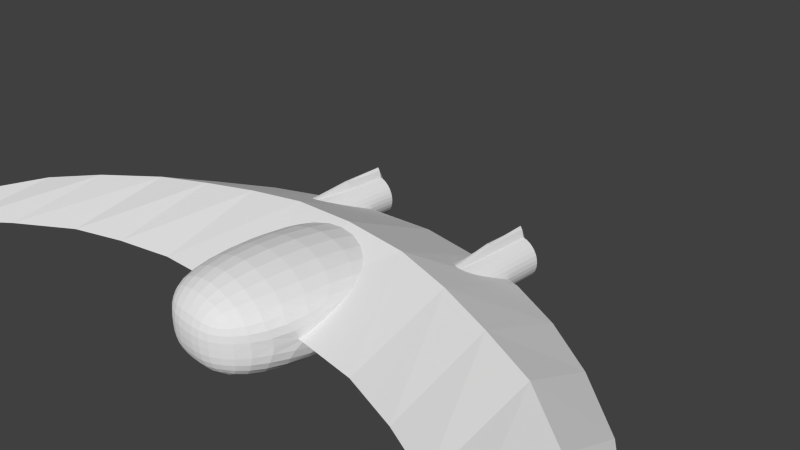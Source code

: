 # Source: reaper_fertig.blend  (saved by Blender 2.67.0; exported with 4.5.12 LTS)
import bpy
from mathutils import Matrix  # noqa: F401  (used for matrix-valued properties, if any)

bpy.ops.wm.read_factory_settings(use_empty=True)
scene = bpy.context.scene
scene.name = 'Scene'

# ---- collections
col_collection_1 = bpy.data.collections.new('Collection 1'); scene.collection.children.link(col_collection_1)

# ---- world
world_world = bpy.data.worlds.new('World'); scene.world = world_world
world_world.color = (0.05088, 0.05088, 0.05088)
world_world.use_sun_shadow = False
world_world.sun_shadow_jitter_overblur = 0.0
world_world.cycles.sampling_method = 'MANUAL'
world_world.cycles.sample_map_resolution = 256

# ---- cameras
cam_camera = bpy.data.cameras.new('Camera')
cam_camera.clip_end = 100.0
cam_camera.lens = 35.0
cam_camera.sensor_width = 32.0
cam_camera.sensor_height = 18.0
cam_camera.ortho_scale = 7.314
cam_camera.dof.focus_distance = 0.0
cam_camera.dof.aperture_fstop = 128.0

# ---- meshes
me_cube_003 = bpy.data.meshes.new('Cube.003')
me_cube_003.from_pydata([(1.37, 0.1229, 0.2923), (0.9673, -0.4086, 0.5625), (1.806, -0.5642, 0.4959), (1.806, 0.6978, 0.0), (1.584, 0.4055, 0.1486), (1.39, 0.121, 0.29), (1.441, 0.1513, 0.2703), (1.391, 0.1323, 0.2854), (1.577, 0.3767, 0.161), (1.446, 0.1534, 0.2687), (1.541, 0.278, 0.2053), (1.497, 0.2026, 0.2417), (1.047, 0.7405, 0.05548), (1.042, 0.8695, 0.0), (0.9673, 0.8862, 0.0), (1.306, 0.1323, 0.2945), (1.303, 0.148, 0.2879), (1.277, 0.1597, 0.2854), (1.363, 0.1229, 0.293), (1.064, 0.6105, 0.1104), (1.232, 0.2012, 0.2717), (1.334, 0.1229, 0.2958), (1.091, 0.4879, 0.161), (1.227, 0.2056, 0.2703), (1.222, 0.2104, 0.2687), (1.172, 0.284, 0.2417), (1.127, 0.3777, 0.2053), (1.806, -1.944, 0.0), (2.611, 0.3433, 0.0), (1.627, 0.738, 0.0), (1.621, 0.6116, 0.05548), (1.605, 0.489, 0.1104), (0.0, -0.3851, 0.6), (1.363, 0.1193, -0.2946), (1.364, 0.1266, -0.2912), (1.373, 0.1267, -0.2904), (1.042, 0.8658, -0.001602), (0.9673, -0.4086, -0.5625), (1.047, 0.7332, -0.05868), (1.232, 0.1944, -0.2747), (1.277, 0.1524, -0.2886), (1.279, 0.1387, -0.2943), (1.227, 0.1985, -0.2734), (1.334, 0.1193, -0.2974), (1.306, 0.1294, -0.2958), (1.222, 0.203, -0.2719), (1.064, 0.6031, -0.1136), (1.091, 0.4806, -0.1642), (1.127, 0.3703, -0.2085), (1.172, 0.2766, -0.2449), (0.9673, -1.887, 0.0), (2.644, -2.16, 0.0), (2.611, -0.7959, 0.4309), (1.806, -0.5642, -0.4959), (1.587, 0.4091, -0.1468), (1.605, 0.4816, -0.1136), (1.627, 0.7343, -0.001602), (1.621, 0.6042, -0.05868), (0.0, 1.0, 0.0), (0.01745, -0.4969, 0.5541), (0.2269, -0.5144, 0.541), (1.391, 0.1241, -0.2886), (1.577, 0.3685, -0.1642), (1.442, 0.1434, -0.2733), (1.541, 0.2698, -0.2085), (1.444, 0.1443, -0.2726), (1.446, 0.1452, -0.2719), (1.497, 0.1944, -0.2449), (0.0, -0.3851, -0.6), (0.9098, -1.279, 0.231), (0.9175, -1.408, 0.1819), (3.402, -0.1413, 0.0), (2.611, -0.7959, -0.4309), (-0.9673, 0.8862, 0.0), (0.4398, -0.5882, 0.5049), (0.2575, -0.5261, 0.5353), (4.318e-10, -0.4951, 0.5554), (0.2252, -0.8299, 0.6004), (0.2269, -0.5144, -0.541), (0.01745, -0.4969, -0.5541), (0.9225, -1.515, 0.1411), (0.8915, -1.197, 0.262), (0.906, -1.371, 0.2486), (0.9175, -1.408, -0.1819), (0.9225, -1.515, -0.1411), (3.402, -2.439, 0.0), (3.402, -1.059, 0.3603), (-0.9673, -0.4086, 0.5625), (0.4371, -0.8496, 0.5498), (0.561, -0.6644, 0.4705), (-0.01745, -0.4969, 0.5541), (0.0, -0.828, 0.6208), (0.2252, -0.8299, -0.6004), (4.318e-10, -0.4951, -0.5554), (0.4398, -0.5882, -0.5049), (0.2575, -0.5261, -0.5353), (0.9126, -1.736, 0.057), (0.8623, -1.069, 0.3103), (0.9098, -1.279, -0.231), (0.9126, -1.736, -0.057), (0.906, -1.371, -0.2486), (4.206, -0.7955, 0.0), (3.402, -1.059, -0.3603), (-0.2269, -0.5144, 0.541), (-1.042, 0.8695, 0.0), (-1.047, 0.7405, 0.05548), (-1.277, 0.1597, 0.2854), (-1.303, 0.148, 0.2879), (-1.306, 0.1323, 0.2945), (-1.363, 0.1229, 0.293), (-1.37, 0.1229, 0.2923), (-1.064, 0.6105, 0.1104), (-1.232, 0.2012, 0.2717), (-1.334, 0.1229, 0.2958), (-1.091, 0.4879, 0.161), (-1.127, 0.3777, 0.2053), (-1.172, 0.284, 0.2417), (-1.222, 0.2104, 0.2687), (-0.9673, -0.4086, -0.5625), (0.6253, -0.7098, 0.4502), (0.2224, -1.212, 0.6363), (0.4371, -0.8496, -0.5498), (0.0, -0.828, -0.6208), (-0.01745, -0.4969, -0.5541), (0.561, -0.6644, -0.4705), (0.9125, -1.645, 0.1785), (0.9053, -1.812, 0.02788), (0.7703, -0.8755, 0.383), (0.8324, -1.006, 0.3339), (0.8601, -1.155, 0.3231), (0.8915, -1.197, -0.262), (0.9053, -1.812, -0.02788), (0.9125, -1.645, -0.1785), (4.206, -2.987, 0.0), (4.206, -1.608, 0.3133), (-0.2252, -0.8299, 0.6004), (-0.4398, -0.5882, 0.5049), (-0.2575, -0.5261, 0.5353), (-1.806, -0.5642, 0.4959), (-1.584, 0.4055, 0.1486), (-1.806, 0.6978, 0.0), (-1.39, 0.121, 0.29), (-1.391, 0.1323, 0.2854), (-1.441, 0.1513, 0.2703), (-1.577, 0.3767, 0.161), (-1.443, 0.1523, 0.2695), (-1.541, 0.278, 0.2053), (-1.446, 0.1534, 0.2687), (-1.497, 0.2026, 0.2417), (-1.373, 0.1267, -0.2904), (-1.364, 0.1266, -0.2912), (-1.363, 0.1193, -0.2946), (-1.042, 0.8658, -0.001602), (-1.047, 0.7332, -0.05868), (-1.279, 0.1387, -0.2943), (-1.277, 0.1524, -0.2886), (-1.232, 0.1944, -0.2747), (-1.227, 0.1985, -0.2734), (-1.334, 0.1193, -0.2974), (-1.306, 0.1294, -0.2958), (-1.222, 0.203, -0.2719), (-1.172, 0.2766, -0.2449), (-1.127, 0.3703, -0.2085), (-1.091, 0.4806, -0.1642), (-1.064, 0.6031, -0.1136), (-0.2269, -0.5144, -0.541), (0.4316, -1.226, 0.5813), (0.6224, -0.9011, 0.4797), (0.7023, -0.791, 0.415), (-9.313e-10, -1.211, 0.6587), (0.4316, -1.226, -0.5813), (0.2224, -1.212, -0.6363), (0.6253, -0.7098, -0.4502), (0.885, -1.885, 1.489e-10), (0.8958, -1.842, 0.01647), (0.8836, -1.509, 0.2822), (0.7084, -0.7979, 0.412), (0.7678, -0.9982, 0.4005), (0.8623, -1.069, -0.3103), (0.8958, -1.842, -0.01647), (0.8836, -1.509, -0.2822), (4.833, -1.564, 0.0), (4.206, -1.608, -0.3133), (-0.561, -0.6644, 0.4705), (-0.4371, -0.8496, 0.5498), (-1.806, -1.944, 0.0), (-1.621, 0.6116, 0.05548), (-1.627, 0.738, 0.0), (-1.605, 0.489, 0.1104), (-2.611, 0.3433, 0.0), (-1.806, -0.5642, -0.4959), (-1.587, 0.4091, -0.1468), (-1.391, 0.1241, -0.2886), (-1.577, 0.3685, -0.1642), (-1.442, 0.1434, -0.2733), (-1.541, 0.2698, -0.2085), (-1.444, 0.1443, -0.2726), (-1.446, 0.1452, -0.2719), (-1.497, 0.1944, -0.2449), (-0.4398, -0.5882, -0.5049), (-0.2575, -0.5261, -0.5353), (-0.2252, -0.8299, -0.6004), (-0.2224, -1.212, 0.6363), (0.0, -1.585, 0.6672), (0.2169, -1.586, 0.6442), (0.6224, -0.9011, -0.4797), (-9.313e-10, -1.211, -0.6587), (0.7023, -0.791, -0.415), (0.8791, -1.931, 0.126), (0.8057, -2.181, 0.1043), (0.8832, -1.73, 0.2535), (0.8496, -1.423, 0.342), (0.8601, -1.155, -0.3231), (0.8324, -1.006, -0.3339), (0.8057, -2.181, -0.1043), (0.8791, -1.931, -0.126), (0.8832, -1.73, -0.2535), (4.833, -3.523, 0.0), (4.833, -2.144, 0.2425), (-0.6253, -0.7098, 0.4502), (-2.644, -2.16, 0.0), (-0.9673, -1.887, 0.0), (-1.605, 0.4816, -0.1136), (-1.627, 0.7343, -0.001602), (-1.621, 0.6042, -0.05868), (-2.611, -0.7959, 0.4309), (-0.4371, -0.8496, -0.5498), (-0.561, -0.6644, -0.4705), (0.6147, -1.26, 0.5057), (-0.4316, -1.226, 0.5813), (0.4211, -1.595, 0.5872), (0.6147, -1.26, -0.5057), (0.2169, -1.586, -0.6442), (0.0, -1.585, -0.6672), (-0.2224, -1.212, -0.6363), (0.7084, -0.7979, -0.412), (0.814, -2.158, 0.0), (0.8305, -1.712, 0.3346), (0.7703, -0.8755, -0.383), (0.8305, -1.712, -0.3346), (0.8496, -1.423, -0.342), (5.477, -2.939, 0.0), (4.833, -2.144, -0.2425), (-0.7023, -0.791, 0.415), (-0.6224, -0.9011, 0.4797), (-0.9175, -1.408, 0.1819), (-0.9225, -1.515, 0.1411), (-3.402, -0.1413, 0.0), (-2.611, -0.7959, -0.4309), (-0.6253, -0.7098, -0.4502), (0.5999, -1.616, 0.5084), (-0.2169, -1.586, 0.6442), (0.0, -1.918, 0.6494), (0.207, -1.92, 0.6273), (0.5999, -1.616, -0.5084), (0.7678, -0.9982, -0.4005), (0.4211, -1.595, -0.5872), (-0.4316, -1.226, -0.5813), (0.8465, -1.991, 0.223), (0.7788, -2.212, 0.2052), (0.7067, -2.384, 0.09934), (0.7941, -1.988, 0.3155), (0.7584, -1.322, 0.4219), (0.7406, -1.654, 0.4202), (0.7788, -2.212, -0.2052), (0.7067, -2.384, -0.09934), (0.8465, -1.991, -0.223), (0.7941, -1.988, -0.3155), (5.477, -3.437, 0.1446), (-0.7084, -0.7979, 0.412), (-3.402, -2.439, 0.0), (-0.9098, -1.279, -0.231), (-0.9175, -1.408, -0.1819), (-0.9098, -1.279, 0.231), (-0.9126, -1.736, 0.057), (-0.9125, -1.645, 0.1785), (-0.906, -1.371, 0.2486), (-3.402, -1.059, 0.3603), (-0.6224, -0.9011, -0.4797), (-0.7023, -0.791, -0.415), (-0.4211, -1.595, 0.5872), (0.5729, -1.938, 0.4945), (0.402, -1.926, 0.5721), (0.7406, -1.654, -0.4202), (0.7584, -1.322, -0.4219), (0.207, -1.92, -0.6273), (0.0, -1.918, -0.6494), (-0.2169, -1.586, -0.6442), (0.6892, -2.392, 0.1953), (0.7105, -2.378, 9.313e-10), (0.7076, -1.958, 0.4053), (0.6892, -2.392, -0.1953), (0.7076, -1.958, -0.4053), (5.477, -3.437, -0.1446), (5.477, -4.319, 0.0), (6.381, -5.785, 0.0), (-0.6147, -1.26, 0.5057), (-0.7703, -0.8755, 0.383), (-0.9225, -1.515, -0.1411), (-0.8915, -1.197, -0.262), (-0.906, -1.371, -0.2486), (-0.8915, -1.197, 0.262), (-0.9053, -1.812, 0.02788), (-0.8836, -1.509, 0.2822), (-4.206, -0.7955, 0.0), (-3.402, -1.059, -0.3603), (-0.7084, -0.7979, -0.412), (-0.5999, -1.616, 0.5084), (-0.207, -1.92, 0.6273), (0.1909, -2.181, 0.5893), (0.3707, -2.185, 0.5407), (0.5729, -1.938, -0.4945), (0.402, -1.926, -0.5721), (-0.4211, -1.595, -0.5872), (0.7318, -2.213, 0.2992), (0.5969, -2.531, 0.09706), (0.5986, -2.531, 1.863e-09), (0.7318, -2.213, -0.2992), (0.5969, -2.531, -0.09706), (-0.7678, -0.9982, 0.4005), (-0.8324, -1.006, 0.3339), (-4.206, -2.987, 0.0), (-0.9126, -1.736, -0.057), (-0.8623, -1.069, -0.3103), (-0.8623, -1.069, 0.3103), (-0.885, -1.885, 1.489e-10), (-0.8958, -1.842, 0.01647), (-0.8791, -1.931, 0.126), (-0.8832, -1.73, 0.2535), (-0.8601, -1.155, 0.3231), (-4.206, -1.608, 0.3133), (-0.6147, -1.26, -0.5057), (-0.7703, -0.8755, -0.383), (-0.5729, -1.938, 0.4945), (-0.402, -1.926, 0.5721), (0.0, -2.18, 0.6083), (-0.1909, -2.181, 0.5893), (0.5282, -2.192, 0.4706), (0.3707, -2.185, -0.5407), (0.1909, -2.181, -0.5893), (-0.207, -1.92, -0.6273), (-0.5999, -1.616, -0.5084), (0.6519, -2.389, 0.2844), (0.5867, -2.527, 0.1887), (0.6522, -2.201, 0.3874), (0.6519, -2.389, -0.2844), (0.5867, -2.527, -0.1887), (0.6522, -2.201, -0.3874), (-0.7406, -1.654, 0.4202), (-0.7584, -1.322, 0.4219), (-0.9125, -1.645, -0.1785), (-0.9053, -1.812, -0.02788), (-0.8324, -1.006, -0.3339), (-0.8601, -1.155, -0.3231), (-0.8958, -1.842, -0.01647), (-0.814, -2.158, 0.0), (-0.8057, -2.181, 0.1043), (-0.8305, -1.712, 0.3346), (-0.8496, -1.423, 0.342), (-4.833, -1.564, 0.0), (-4.206, -1.608, -0.3133), (-0.7678, -0.9982, -0.4005), (-0.7076, -1.958, 0.4053), (-0.3707, -2.185, 0.5407), (0.1717, -2.38, 0.5336), (0.3332, -2.381, 0.4947), (0.5282, -2.192, -0.4706), (0.0, -2.18, -0.6083), (-0.1909, -2.181, -0.5893), (-0.5729, -1.938, -0.4945), (-0.402, -1.926, -0.5721), (0.5627, -2.515, 0.2696), (0.4806, -2.631, 0.09672), (0.4816, -2.632, 9.313e-10), (0.5627, -2.515, -0.2696), (0.4806, -2.631, -0.09672), (-4.833, -3.523, 0.0), (-0.8836, -1.509, -0.2822), (-0.8791, -1.931, -0.126), (-0.8057, -2.181, -0.1043), (-0.7067, -2.384, 0.09934), (-0.7788, -2.212, 0.2052), (-0.8465, -1.991, 0.223), (-0.7941, -1.988, 0.3155), (-4.833, -2.144, 0.2425), (-0.7406, -1.654, -0.4202), (-0.7584, -1.322, -0.4219), (-0.5282, -2.192, 0.4706), (0.0, -2.379, 0.5483), (-0.1717, -2.38, 0.5336), (-0.3332, -2.381, 0.4947), (0.474, -2.382, 0.4371), (0.3332, -2.381, -0.4947), (0.1717, -2.38, -0.5336), (-0.3707, -2.185, -0.5407), (-0.7076, -1.958, -0.4053), (0.5113, -2.507, 0.3384), (0.5838, -2.384, 0.3654), (0.4656, -2.6, 0.2625), (0.4759, -2.622, 0.1865), (0.5113, -2.507, -0.3384), (0.5838, -2.384, -0.3654), (0.4656, -2.6, -0.2625), (0.4759, -2.622, -0.1865), (0.474, -2.382, -0.4371), (-0.8832, -1.73, -0.2535), (-0.8496, -1.423, -0.342), (-0.7788, -2.212, -0.2052), (-0.7067, -2.384, -0.09934), (-0.7105, -2.378, 9.313e-10), (-0.6892, -2.392, 0.1953), (-5.477, -2.939, 0.0), (-4.833, -2.144, -0.2425), (-0.6522, -2.201, 0.3874), (0.0, -2.525, 0.4735), (0.1527, -2.525, 0.4634), (0.0, -2.379, -0.5483), (-0.1717, -2.38, -0.5336), (-0.3332, -2.381, -0.4947), (-0.5282, -2.192, -0.4706), (0.4522, -2.571, 0.3141), (0.3617, -2.684, 0.1896), (0.3623, -2.697, 0.09756), (0.4522, -2.571, -0.3141), (0.3623, -2.697, -0.09756), (0.3617, -2.684, -0.1896), (-5.477, -3.437, 0.1446), (-0.8305, -1.712, -0.3346), (-0.8465, -1.991, -0.223), (-0.6892, -2.392, -0.1953), (-0.5986, -2.531, 1.863e-09), (-0.5969, -2.531, 0.09706), (-0.7318, -2.213, 0.2992), (-0.474, -2.382, 0.4371), (0.2955, -2.523, 0.4359), (-0.1527, -2.525, 0.4634), (0.4186, -2.513, 0.3941), (0.1527, -2.525, -0.4634), (0.0, -2.525, -0.4735), (-0.6522, -2.201, -0.3874), (0.3619, -2.654, 0.2707), (0.3628, -2.699, 0.0), (0.4186, -2.513, -0.3941), (0.3619, -2.654, -0.2707), (-5.477, -4.319, 0.0), (-5.477, -3.437, -0.1446), (-0.7941, -1.988, -0.3155), (-0.7318, -2.213, -0.2992), (-0.5969, -2.531, -0.09706), (-0.5867, -2.527, 0.1887), (-0.6519, -2.389, 0.2844), (-6.381, -5.785, 0.0), (-0.5838, -2.384, 0.3654), (0.0, -2.627, 0.3882), (0.1368, -2.627, 0.3822), (-0.2955, -2.523, 0.4359), (-0.4186, -2.513, 0.3941), (0.2955, -2.523, -0.4359), (-0.1527, -2.525, -0.4634), (-0.474, -2.382, -0.4371), (0.3764, -2.599, 0.3393), (0.244, -2.719, 0.1948), (0.2424, -2.735, 0.09897), (0.3764, -2.599, -0.3393), (0.2424, -2.735, -0.09897), (0.244, -2.719, -0.1948), (-0.6519, -2.389, -0.2844), (-0.5867, -2.527, -0.1887), (-0.4816, -2.632, 9.313e-10), (-0.5627, -2.515, 0.2696), (-0.4806, -2.631, 0.09672), (-0.5113, -2.507, 0.3384), (0.2652, -2.62, 0.3654), (-0.1368, -2.627, 0.3822), (0.1368, -2.627, -0.3822), (0.0, -2.627, -0.3882), (-0.2955, -2.523, -0.4359), (-0.4186, -2.513, -0.3941), (-0.5838, -2.384, -0.3654), (0.2498, -2.683, 0.2843), (0.2426, -2.738, -4.657e-10), (0.2498, -2.683, -0.2843), (-0.5627, -2.515, -0.2696), (-0.4806, -2.631, -0.09672), (-0.4656, -2.6, 0.2625), (-0.4759, -2.622, 0.1865), (0.1275, -2.694, 0.2933), (-0.3764, -2.599, 0.3393), (-0.2652, -2.62, 0.3654), (-0.4522, -2.571, 0.3141), (0.2652, -2.62, -0.3654), (-0.1368, -2.627, -0.3822), (-0.5113, -2.507, -0.3384), (0.1215, -2.753, 0.1003), (0.1215, -2.757, 0.0), (0.1215, -2.753, -0.1003), (-0.4656, -2.6, -0.2625), (-0.4759, -2.622, -0.1865), (-0.3623, -2.697, 0.09756), (-0.3617, -2.684, 0.1896), (0.0, -2.696, 0.2966), (-0.1275, -2.694, 0.2933), (-0.2498, -2.683, 0.2843), (0.1275, -2.694, -0.2933), (-0.3764, -2.599, -0.3393), (-0.2652, -2.62, -0.3654), (-0.4522, -2.571, -0.3141), (0.1229, -2.734, 0.1987), (0.1229, -2.734, -0.1987), (-0.3617, -2.684, -0.1896), (-0.3623, -2.697, -0.09756), (-0.3628, -2.699, 0.0), (-0.3619, -2.654, 0.2707), (0.0, -2.696, -0.2966), (-0.1275, -2.694, -0.2933), (-0.2498, -2.683, -0.2843), (0.0, -2.756, 0.101), (0.0, -2.761, 0.0), (0.0, -2.756, -0.101), (-0.3619, -2.654, -0.2707), (-0.2424, -2.735, 0.09897), (-0.244, -2.719, 0.1948), (0.0, -2.737, 0.2004), (-0.1229, -2.734, 0.1987), (0.0, -2.737, -0.2004), (-0.244, -2.719, -0.1948), (-0.2424, -2.735, -0.09897), (-0.2426, -2.738, -4.657e-10), (-0.1229, -2.734, -0.1987), (-0.1215, -2.753, 0.1003), (-0.1215, -2.753, -0.1003), (-0.1215, -2.757, 0.0), (1.391, 1.293, -0.2886), (1.391, 0.6929, -0.2886), (1.363, 0.6929, -0.3626), (1.363, 1.293, -0.3626), (1.334, 0.6929, -0.3654), (1.353, 1.358, -0.2429), (1.372, 1.358, -0.1933), (1.334, 1.293, -0.4027), (1.446, 1.293, -0.2719), (1.409, 1.358, -0.1821), (1.306, 1.293, -0.3626), (1.315, 1.358, -0.2429), (1.353, 1.289, -0.2429), (1.372, 1.289, -0.1933), (1.306, 0.6929, -0.3626), (1.497, 1.293, -0.2449), (1.443, 1.358, -0.164), (1.409, 1.289, -0.1821), (1.277, 1.293, -0.2886), (1.296, 1.358, -0.1933), (1.315, 1.289, -0.2429), (1.296, 1.289, -0.1933), (1.541, 1.293, -0.2085), (1.473, 1.358, -0.1397), (1.443, 1.289, -0.164), (1.259, 1.289, -0.1821), (1.277, 0.6929, -0.2886), (1.222, 1.293, -0.2719), (1.259, 1.358, -0.1821), (1.577, 1.293, -0.1642), (1.497, 1.358, -0.11), (1.473, 1.289, -0.1397), (1.225, 1.289, -0.164), (1.172, 1.293, -0.2449), (1.225, 1.358, -0.164), (1.605, 1.293, -0.1136), (1.515, 1.358, -0.07611), (1.497, 1.289, -0.11), (1.196, 1.289, -0.1397), (1.127, 1.293, -0.2085), (1.196, 1.358, -0.1397), (1.621, 1.293, -0.05868), (1.526, 1.358, -0.03936), (1.515, 1.289, -0.07611), (1.171, 1.289, -0.11), (1.091, 1.293, -0.1642), (1.171, 1.358, -0.11), (1.627, 1.293, -0.001602), (1.53, 1.358, -0.001142), (1.526, 1.289, -0.03936), (1.153, 1.289, -0.07611), (1.064, 1.293, -0.1136), (1.153, 1.358, -0.07611), (1.621, 1.293, 0.05548), (1.526, 1.358, 0.03707), (1.53, 1.289, -0.001142), (1.142, 1.289, -0.03936), (1.047, 1.293, -0.05868), (1.142, 1.358, -0.03936), (1.605, 1.293, 0.1104), (1.515, 1.358, 0.07382), (1.526, 1.289, 0.03707), (1.138, 1.289, -0.001143), (1.042, 1.293, -0.001602), (1.138, 1.358, -0.001143), (1.577, 1.293, 0.161), (1.497, 1.358, 0.1077), (1.515, 1.289, 0.07382), (1.142, 1.289, 0.03707), (1.047, 1.293, 0.05548), (1.142, 1.358, 0.03707), (1.541, 1.293, 0.2053), (1.473, 1.358, 0.1374), (1.497, 1.289, 0.1077), (1.153, 1.289, 0.07382), (1.064, 1.293, 0.1104), (1.153, 1.358, 0.07382), (1.497, 1.293, 0.2417), (1.443, 1.358, 0.1617), (1.473, 1.289, 0.1374), (1.171, 1.289, 0.1077), (1.091, 1.293, 0.161), (1.171, 1.358, 0.1077), (1.446, 1.293, 0.2687), (1.409, 1.358, 0.1798), (1.443, 1.289, 0.1617), (1.196, 1.289, 0.1374), (1.127, 1.293, 0.2053), (1.196, 1.358, 0.1374), (1.391, 1.293, 0.2854), (1.372, 1.358, 0.191), (1.409, 1.289, 0.1798), (1.225, 1.289, 0.1617), (1.172, 1.293, 0.2417), (1.225, 1.358, 0.1617), (1.391, 0.6929, 0.2854), (1.353, 1.358, 0.2564), (1.363, 1.293, 0.3831), (1.372, 1.289, 0.191), (1.259, 1.289, 0.1798), (1.222, 1.293, 0.2687), (1.259, 1.358, 0.1798), (1.306, 1.293, 0.3831), (1.315, 1.358, 0.2564), (1.363, 0.6929, 0.3831), (1.353, 1.289, 0.2564), (1.296, 1.289, 0.191), (1.277, 1.293, 0.2854), (1.296, 1.358, 0.191), (1.334, 1.293, 0.4271), (1.315, 1.289, 0.2564), (1.277, 0.6929, 0.2854), (1.306, 0.6929, 0.3831), (1.334, 0.6929, 0.3859), (-1.363, 0.6929, -0.3626), (-1.391, 0.6929, -0.2886), (-1.391, 1.293, -0.2886), (-1.363, 1.293, -0.3626), (-1.334, 0.6929, -0.3654), (-1.353, 1.358, -0.2429), (-1.372, 1.358, -0.1933), (-1.334, 1.293, -0.4027), (-1.446, 1.293, -0.2719), (-1.409, 1.358, -0.1821), (-1.353, 1.289, -0.2429), (-1.372, 1.289, -0.1933), (-1.306, 1.293, -0.3626), (-1.315, 1.358, -0.2429), (-1.306, 0.6929, -0.3626), (-1.497, 1.293, -0.2449), (-1.443, 1.358, -0.164), (-1.409, 1.289, -0.1821), (-1.315, 1.289, -0.2429), (-1.277, 1.293, -0.2886), (-1.296, 1.358, -0.1933), (-1.541, 1.293, -0.2085), (-1.473, 1.358, -0.1397), (-1.443, 1.289, -0.164), (-1.296, 1.289, -0.1933), (-1.277, 0.6929, -0.2886), (-1.222, 1.293, -0.2719), (-1.259, 1.358, -0.1821), (-1.577, 1.293, -0.1642), (-1.497, 1.358, -0.11), (-1.473, 1.289, -0.1397), (-1.225, 1.289, -0.164), (-1.259, 1.289, -0.1821), (-1.172, 1.293, -0.2449), (-1.225, 1.358, -0.164), (-1.605, 1.293, -0.1136), (-1.515, 1.358, -0.07611), (-1.497, 1.289, -0.11), (-1.196, 1.289, -0.1397), (-1.127, 1.293, -0.2085), (-1.196, 1.358, -0.1397), (-1.621, 1.293, -0.05868), (-1.526, 1.358, -0.03936), (-1.515, 1.289, -0.07611), (-1.171, 1.289, -0.11), (-1.091, 1.293, -0.1642), (-1.171, 1.358, -0.11), (-1.627, 1.293, -0.001602), (-1.53, 1.358, -0.001142), (-1.526, 1.289, -0.03936), (-1.153, 1.289, -0.07611), (-1.064, 1.293, -0.1136), (-1.153, 1.358, -0.07611), (-1.621, 1.293, 0.05548), (-1.526, 1.358, 0.03707), (-1.53, 1.289, -0.001142), (-1.142, 1.289, -0.03936), (-1.047, 1.293, -0.05868), (-1.142, 1.358, -0.03936), (-1.605, 1.293, 0.1104), (-1.515, 1.358, 0.07382), (-1.526, 1.289, 0.03707), (-1.138, 1.289, -0.001143), (-1.042, 1.293, -0.001602), (-1.138, 1.358, -0.001143), (-1.577, 1.293, 0.161), (-1.497, 1.358, 0.1077), (-1.515, 1.289, 0.07382), (-1.142, 1.289, 0.03707), (-1.047, 1.293, 0.05548), (-1.142, 1.358, 0.03707), (-1.541, 1.293, 0.2053), (-1.473, 1.358, 0.1374), (-1.497, 1.289, 0.1077), (-1.153, 1.289, 0.07382), (-1.064, 1.293, 0.1104), (-1.153, 1.358, 0.07382), (-1.497, 1.293, 0.2417), (-1.443, 1.358, 0.1617), (-1.473, 1.289, 0.1374), (-1.171, 1.289, 0.1077), (-1.091, 1.293, 0.161), (-1.171, 1.358, 0.1077), (-1.446, 1.293, 0.2687), (-1.409, 1.358, 0.1798), (-1.443, 1.289, 0.1617), (-1.196, 1.289, 0.1374), (-1.127, 1.293, 0.2053), (-1.196, 1.358, 0.1374), (-1.391, 1.293, 0.2854), (-1.372, 1.358, 0.191), (-1.409, 1.289, 0.1798), (-1.225, 1.289, 0.1617), (-1.172, 1.293, 0.2417), (-1.225, 1.358, 0.1617), (-1.391, 0.6929, 0.2854), (-1.353, 1.358, 0.2564), (-1.363, 1.293, 0.3831), (-1.372, 1.289, 0.191), (-1.259, 1.289, 0.1798), (-1.222, 1.293, 0.2687), (-1.259, 1.358, 0.1798), (-1.363, 0.6929, 0.3831), (-1.306, 1.293, 0.3831), (-1.315, 1.358, 0.2564), (-1.353, 1.289, 0.2564), (-1.296, 1.289, 0.191), (-1.277, 1.293, 0.2854), (-1.296, 1.358, 0.191), (-1.334, 1.293, 0.4271), (-1.315, 1.289, 0.2564), (-1.277, 0.6929, 0.2854), (-1.334, 0.6929, 0.3859), (-1.306, 0.6929, 0.3831)], [], [(3, 30, 31), (4, 2, 3, 31), (1, 26, 22), (1, 25, 26), (1, 24, 25), (1, 20, 23, 24), (22, 19, 1), (15, 17, 20, 1), (1, 0, 18, 21), (12, 14, 1, 19), (1, 21, 15), (15, 16, 17), (12, 13, 14), (2, 11, 9), (2, 10, 11), (9, 6, 5, 2), (2, 8, 10), (2, 4, 8), (6, 7, 5), (0, 1, 2, 5), (3, 29, 30), (268, 295, 241), (51, 52, 2, 27), (85, 86, 52, 51), (133, 134, 86, 85), (217, 218, 134, 133), (268, 218, 217, 294), (86, 134, 101, 71), (295, 268, 294), (218, 268, 241, 181), (134, 218, 181, 101), (2, 52, 28, 3), (52, 86, 71, 28), (1, 50, 27, 2), (32, 1, 14, 58), (80, 96, 50), (50, 70, 80), (50, 1, 69, 70), (96, 126, 50), (1, 81, 69), (1, 97, 81), (127, 128, 97, 1), (173, 50, 126, 174), (1, 176, 127), (1, 89, 119), (1, 74, 89), (74, 1, 60, 75), (168, 1, 119), (32, 59, 60, 1), (176, 1, 168), (32, 76, 59), (140, 188, 186), (140, 138, 139, 188), (148, 146, 138), (138, 147, 148), (138, 141, 145, 147), (146, 144, 138), (141, 142, 143, 145), (144, 139, 138), (138, 87, 110, 141), (186, 187, 140), (87, 117, 112, 108), (108, 113, 87), (87, 116, 117), (87, 115, 116), (87, 114, 115), (87, 111, 114), (109, 110, 87, 113), (87, 73, 105, 111), (112, 106, 108), (106, 107, 108), (73, 104, 105), (426, 411, 451), (220, 185, 138, 225), (270, 220, 225, 277), (321, 270, 277, 330), (376, 321, 330, 384), (426, 444, 376, 384), (277, 247, 304, 330), (451, 444, 426), (384, 359, 411, 426), (330, 304, 359, 384), (138, 140, 189, 225), (225, 189, 247, 277), (185, 221, 87, 138), (32, 58, 73, 87), (87, 273, 301), (87, 245, 273), (221, 246, 245, 87), (301, 324, 87), (221, 274, 246), (221, 302, 274), (320, 297, 87, 324), (325, 326, 302, 221), (297, 269, 87), (87, 183, 136), (87, 219, 183), (136, 137, 103, 87), (87, 243, 219), (32, 87, 103, 90), (87, 269, 243), (90, 76, 32), (67, 64, 53), (53, 66, 67), (53, 65, 66), (53, 61, 63, 65), (64, 62, 53), (54, 3, 53, 62), (53, 37, 35, 61), (3, 55, 57), (57, 56, 3), (56, 29, 3), (3, 54, 55), (45, 42, 41, 37), (37, 48, 49), (37, 47, 48), (37, 46, 47), (37, 38, 46), (41, 44, 43, 37), (37, 49, 45), (43, 33, 37), (39, 40, 41, 42), (33, 35, 37), (37, 14, 36, 38), (14, 13, 36), (33, 34, 35), (293, 241, 295), (51, 27, 53, 72), (85, 51, 72, 102), (133, 85, 102, 182), (217, 133, 182, 242), (293, 294, 217, 242), (102, 71, 101, 182), (295, 294, 293), (242, 181, 241, 293), (182, 101, 181, 242), (53, 3, 28, 72), (72, 28, 71, 102), (27, 50, 37, 53), (68, 58, 14, 37), (37, 98, 130), (37, 83, 98), (50, 84, 83, 37), (130, 178, 37), (50, 99, 84), (50, 131, 99), (213, 238, 37, 178), (173, 179, 131, 50), (238, 235, 37), (37, 124, 94), (37, 172, 124), (94, 95, 78, 37), (37, 207, 172), (68, 37, 78, 79), (37, 235, 207), (79, 93, 68), (140, 224, 222), (140, 223, 224), (140, 187, 223), (191, 190, 140, 222), (190, 195, 198), (197, 196, 190), (194, 192, 190, 196), (190, 193, 195), (190, 191, 193), (149, 118, 190, 192), (190, 198, 197), (118, 164, 153), (118, 163, 164), (118, 162, 163), (118, 161, 162), (118, 160, 161), (154, 157, 160, 118), (158, 159, 154, 118), (118, 151, 158), (154, 155, 156, 157), (118, 149, 151), (152, 73, 118, 153), (152, 104, 73), (149, 150, 151), (445, 451, 411), (220, 248, 190, 185), (270, 305, 248, 220), (321, 360, 305, 270), (376, 412, 360, 321), (445, 412, 376, 444), (305, 360, 304, 247), (451, 445, 444), (412, 445, 411, 359), (360, 412, 359, 304), (190, 248, 189, 140), (248, 305, 247, 189), (185, 190, 118, 221), (68, 118, 73, 58), (298, 322, 221), (221, 272, 298), (221, 118, 271, 272), (322, 351, 221), (118, 299, 271), (118, 323, 299), (332, 352, 323, 118), (325, 221, 351, 354), (118, 306, 332), (118, 227, 249), (118, 199, 227), (165, 200, 199, 118), (249, 279, 118), (68, 123, 165, 118), (279, 306, 118), (68, 93, 123), (166, 228, 167, 88), (88, 167, 89, 74), (89, 167, 119), (228, 262, 177, 167), (167, 127, 168, 119), (127, 176, 168), (167, 177, 127), (166, 88, 77, 120), (120, 77, 91, 169), (75, 77, 88, 74), (60, 77, 75), (91, 77, 59, 76), (59, 77, 60), (166, 120, 204, 230), (230, 204, 253, 282), (120, 169, 203, 204), (204, 203, 252, 253), (166, 230, 250, 228), (228, 250, 263, 262), (230, 282, 281, 250), (250, 281, 290, 263), (175, 210, 125, 82), (70, 69, 82, 80), (82, 125, 80), (210, 258, 208, 125), (96, 80, 125, 126), (125, 208, 126), (175, 82, 129, 211), (211, 129, 177, 262), (81, 129, 82, 69), (81, 97, 129), (128, 177, 129, 97), (128, 127, 177), (175, 211, 237, 210), (210, 237, 261, 258), (211, 262, 263, 237), (237, 263, 290, 261), (461, 507, 493, 462), (462, 493, 494, 480), (507, 522, 516, 493), (493, 516, 517, 494), (461, 462, 422, 421), (421, 422, 372, 399), (462, 480, 441, 422), (422, 441, 373, 372), (461, 421, 440, 479), (479, 440, 460, 472), (421, 399, 398, 440), (440, 398, 420, 460), (461, 479, 486, 507), (507, 486, 500, 522), (479, 472, 454, 486), (486, 454, 453, 500), (288, 260, 209, 259), (259, 209, 208, 258), (260, 289, 236, 209), (174, 208, 209, 173), (209, 236, 173), (174, 126, 208), (288, 259, 314, 342), (342, 314, 344, 397), (259, 258, 261, 314), (314, 261, 290, 344), (288, 342, 371, 343), (343, 371, 398, 399), (342, 397, 396, 371), (371, 396, 420, 398), (288, 343, 315, 260), (260, 315, 316, 289), (343, 399, 372, 315), (315, 372, 373, 316), (365, 391, 337, 310), (310, 337, 281, 282), (391, 397, 344, 337), (337, 344, 290, 281), (365, 310, 309, 364), (364, 309, 335, 388), (310, 282, 253, 309), (309, 253, 252, 335), (365, 364, 415, 434), (434, 415, 454, 472), (364, 388, 414, 415), (415, 414, 453, 454), (365, 434, 436, 391), (391, 436, 396, 397), (434, 472, 460, 436), (436, 460, 420, 396), (229, 184, 244, 296), (296, 244, 319, 349), (244, 184, 183, 219), (183, 184, 136), (243, 269, 297, 244), (297, 319, 244), (243, 244, 219), (229, 296, 307, 280), (280, 307, 333, 334), (296, 349, 348, 307), (307, 348, 362, 333), (229, 280, 251, 202), (202, 251, 203, 169), (280, 334, 308, 251), (251, 308, 252, 203), (229, 202, 135, 184), (184, 135, 137, 136), (137, 135, 103), (202, 169, 91, 135), (135, 91, 90, 103), (90, 91, 76), (303, 276, 275, 328), (328, 275, 327, 382), (246, 275, 276, 245), (245, 276, 273), (302, 327, 275, 274), (274, 275, 246), (303, 328, 357, 358), (358, 357, 348, 349), (328, 382, 383, 357), (357, 383, 362, 348), (303, 358, 329, 276), (276, 329, 301, 273), (329, 324, 301), (358, 349, 319, 329), (329, 319, 320, 324), (319, 297, 320), (521, 520, 529, 523), (523, 529, 516, 522), (520, 527, 531, 529), (529, 531, 517, 516), (521, 523, 501, 502), (502, 501, 473, 488), (523, 522, 500, 501), (501, 500, 453, 473), (521, 502, 512, 499), (499, 512, 484, 485), (502, 488, 487, 512), (512, 487, 489, 484), (521, 499, 498, 520), (520, 498, 511, 527), (499, 485, 470, 498), (498, 470, 468, 511), (410, 381, 356, 380), (380, 356, 355, 409), (381, 382, 327, 356), (325, 355, 356, 326), (326, 356, 327, 302), (410, 380, 431, 449), (449, 431, 470, 485), (380, 409, 430, 431), (431, 430, 468, 470), (410, 449, 469, 450), (450, 469, 471, 452), (449, 485, 484, 469), (469, 484, 489, 471), (410, 450, 432, 381), (381, 432, 383, 382), (450, 452, 413, 432), (432, 413, 362, 383), (390, 363, 387, 433), (433, 387, 413, 452), (363, 334, 333, 387), (387, 333, 362, 413), (390, 433, 456, 455), (455, 456, 487, 488), (433, 452, 471, 456), (456, 471, 489, 487), (390, 455, 435, 389), (389, 435, 414, 388), (455, 488, 473, 435), (435, 473, 453, 414), (390, 389, 336, 363), (363, 336, 308, 334), (389, 388, 335, 336), (336, 335, 252, 308), (170, 121, 205, 231), (231, 205, 255, 284), (124, 205, 121, 94), (172, 205, 124), (207, 238, 205, 172), (207, 235, 238), (238, 255, 205), (170, 231, 254, 256), (256, 254, 311, 312), (231, 284, 283, 254), (254, 283, 292, 311), (170, 256, 232, 171), (171, 232, 233, 206), (256, 312, 285, 232), (232, 285, 286, 233), (170, 171, 92, 121), (95, 121, 92, 78), (94, 121, 95), (171, 206, 122, 92), (79, 92, 122, 93), (78, 92, 79), (180, 100, 132, 216), (216, 132, 215, 266), (83, 84, 100, 98), (84, 132, 100), (99, 131, 132, 84), (131, 215, 132), (180, 216, 239, 240), (240, 239, 283, 284), (216, 266, 267, 239), (239, 267, 292, 283), (180, 240, 212, 100), (130, 98, 100, 212), (212, 178, 130), (240, 284, 255, 212), (213, 178, 212, 255), (255, 238, 213), (465, 464, 495, 508), (508, 495, 518, 524), (464, 480, 494, 495), (495, 494, 517, 518), (465, 508, 503, 481), (481, 503, 474, 490), (508, 524, 513, 503), (503, 513, 475, 474), (465, 481, 443, 425), (425, 443, 402, 403), (481, 490, 463, 443), (443, 463, 423, 402), (465, 425, 424, 464), (464, 424, 441, 480), (425, 403, 375, 424), (424, 375, 373, 441), (291, 264, 214, 265), (265, 214, 236, 289), (264, 266, 215, 214), (179, 173, 214, 215), (215, 131, 179), (173, 236, 214), (291, 265, 318, 346), (346, 318, 375, 403), (265, 289, 316, 318), (318, 316, 373, 375), (291, 346, 374, 345), (345, 374, 400, 401), (346, 403, 402, 374), (374, 402, 423, 400), (291, 345, 317, 264), (264, 317, 267, 266), (345, 401, 347, 317), (317, 347, 292, 267), (392, 338, 366, 404), (404, 366, 347, 401), (338, 312, 311, 366), (366, 311, 292, 347), (392, 404, 442, 457), (457, 442, 463, 490), (404, 401, 400, 442), (442, 400, 423, 463), (392, 457, 437, 393), (393, 437, 438, 416), (457, 490, 474, 437), (437, 474, 475, 438), (392, 393, 339, 338), (338, 339, 285, 312), (393, 416, 367, 339), (339, 367, 286, 285), (257, 331, 278, 226), (227, 226, 278, 249), (199, 226, 227), (331, 386, 361, 278), (278, 332, 279, 249), (332, 306, 279), (278, 361, 332), (257, 226, 201, 234), (234, 201, 122, 206), (200, 201, 226, 199), (165, 201, 200), (123, 122, 201, 165), (93, 122, 123), (257, 234, 287, 313), (313, 287, 340, 370), (234, 206, 233, 287), (287, 233, 286, 340), (257, 313, 341, 331), (331, 341, 385, 386), (313, 370, 369, 341), (341, 369, 395, 385), (377, 405, 350, 300), (300, 298, 272, 271), (300, 350, 298), (405, 428, 378, 350), (350, 351, 322, 298), (350, 378, 351), (377, 300, 353, 406), (406, 353, 361, 386), (353, 300, 299, 323), (299, 300, 271), (361, 353, 352, 332), (352, 353, 323), (377, 406, 427, 405), (405, 427, 446, 428), (406, 386, 385, 427), (427, 385, 395, 446), (525, 528, 530, 526), (526, 530, 531, 527), (528, 524, 518, 530), (530, 518, 517, 531), (525, 526, 510, 509), (509, 510, 483, 497), (526, 527, 511, 510), (510, 511, 468, 483), (525, 509, 519, 515), (515, 519, 504, 505), (509, 497, 496, 519), (519, 496, 506, 504), (525, 515, 514, 528), (528, 514, 513, 524), (515, 505, 491, 514), (514, 491, 475, 513), (429, 408, 379, 407), (407, 379, 378, 428), (408, 409, 355, 379), (378, 379, 354, 351), (379, 355, 325, 354), (429, 407, 447, 466), (466, 447, 439, 478), (407, 428, 446, 447), (447, 446, 395, 439), (429, 466, 482, 467), (467, 482, 496, 497), (466, 478, 492, 482), (482, 492, 506, 496), (429, 467, 448, 408), (408, 448, 430, 409), (467, 497, 483, 448), (448, 483, 468, 430), (418, 459, 419, 394), (394, 419, 369, 370), (459, 478, 439, 419), (419, 439, 395, 369), (418, 394, 368, 417), (417, 368, 367, 416), (394, 370, 340, 368), (368, 340, 286, 367), (418, 417, 458, 476), (476, 458, 491, 505), (417, 416, 438, 458), (458, 438, 475, 491), (418, 476, 477, 459), (459, 477, 492, 478), (476, 505, 504, 477), (477, 504, 506, 492), (534, 535, 532, 533), (65, 532, 540, 66), (533, 532, 65, 63), (61, 533, 63), (540, 547, 67, 66), (547, 554, 64, 67), (554, 561, 62, 64), (62, 561, 54), (561, 567, 55, 54), (567, 573, 57, 55), (573, 579, 56, 57), (56, 579, 585, 29), (585, 30, 29), (30, 585, 591, 31), (597, 8, 4), (31, 591, 597, 4), (8, 597, 603, 10), (10, 603, 609, 11), (11, 609, 615, 9), (615, 621, 627), (9, 615, 627, 6), (6, 627, 7), (636, 629, 641, 645), (634, 639, 643, 644), (639, 632, 24, 23), (643, 639, 23, 20), (17, 643, 20), (632, 625, 25, 24), (625, 619, 26, 25), (619, 613, 22, 26), (613, 607, 19, 22), (607, 601, 12, 19), (601, 595, 36, 13), (13, 12, 601), (36, 595, 589, 38), (38, 589, 583, 46), (46, 583, 577, 47), (47, 577, 571, 48), (48, 571, 565, 49), (49, 565, 559, 45), (629, 634, 641), (546, 542, 539, 536), (45, 559, 550, 42), (42, 550, 558, 39), (39, 558, 40), (18, 636, 645, 21), (18, 0, 636), (636, 0, 5, 7), (7, 627, 636), (627, 621, 629, 636), (16, 644, 643, 17), (15, 644, 16), (645, 644, 15, 21), (645, 641, 634, 644), (535, 539, 542), (34, 534, 533, 35), (33, 534, 34), (533, 61, 35), (536, 534, 33, 43), (536, 539, 535, 534), (44, 546, 536, 43), (40, 558, 546, 41), (41, 546, 44), (550, 542, 546, 558), (579, 573, 574, 580), (597, 591, 592, 598), (625, 626, 620, 619), (595, 596, 590, 589), (577, 578, 572, 571), (544, 552, 553), (545, 544, 553), (545, 553, 557), (545, 557, 549), (557, 564, 549), (564, 556, 549), (564, 570, 556), (570, 563, 556), (570, 576, 563), (576, 569, 563), (576, 582, 569), (582, 575, 569), (582, 588, 575), (588, 581, 575), (588, 594, 581), (594, 587, 581), (594, 600, 587), (600, 593, 587), (600, 606, 593), (606, 599, 593), (606, 612, 599), (612, 605, 599), (612, 618, 605), (618, 611, 605), (618, 624, 611), (624, 617, 611), (624, 631, 617), (631, 623, 617), (631, 638, 623), (638, 630, 623), (638, 642, 630), (642, 637, 630), (566, 564, 557, 560), (543, 552, 544, 537), (560, 557, 553, 551), (628, 637, 642, 635), (604, 611, 617, 610), (628, 622, 630, 637), (551, 553, 552, 543), (634, 629, 628, 635), (532, 535, 537, 538), (540, 532, 538, 541), (547, 540, 541, 548), (554, 547, 548, 555), (561, 554, 555, 562), (567, 561, 562, 568), (573, 567, 568, 574), (585, 579, 580, 586), (591, 585, 586, 592), (603, 597, 598, 604), (609, 603, 604, 610), (615, 609, 610, 616), (621, 615, 616, 622), (621, 622, 628, 629), (639, 640, 633, 632), (632, 633, 626, 625), (619, 620, 614, 613), (613, 614, 608, 607), (607, 608, 602, 601), (601, 602, 596, 595), (589, 590, 584, 583), (583, 584, 578, 577), (571, 572, 566, 565), (565, 566, 560, 559), (559, 560, 551, 550), (550, 551, 543, 542), (639, 634, 635, 640), (542, 543, 537, 535), (538, 545, 549, 541), (562, 555, 563, 569), (580, 574, 581, 587), (598, 592, 599, 605), (610, 617, 623, 616), (640, 638, 631, 633), (620, 618, 612, 614), (602, 600, 594, 596), (584, 582, 576, 578), (635, 642, 638, 640), (541, 549, 556, 548), (568, 562, 569, 575), (586, 580, 587, 593), (604, 598, 605, 611), (616, 623, 630, 622), (633, 631, 624, 626), (614, 612, 606, 608), (596, 594, 588, 590), (578, 576, 570, 572), (548, 556, 563, 555), (574, 568, 575, 581), (586, 593, 599, 592), (626, 624, 618, 620), (602, 608, 606, 600), (590, 588, 582, 584), (572, 570, 564, 566), (538, 537, 544, 545), (646, 647, 648, 649), (654, 648, 196, 197), (196, 648, 647, 194), (194, 647, 192), (198, 661, 654, 197), (195, 667, 661, 198), (193, 674, 667, 195), (674, 193, 191), (222, 681, 674, 191), (224, 687, 681, 222), (223, 693, 687, 224), (699, 693, 223, 187), (187, 186, 699), (705, 699, 186, 188), (144, 711, 139), (711, 705, 188, 139), (717, 711, 144, 146), (723, 717, 146, 148), (729, 723, 148, 147), (145, 735, 729, 147), (741, 735, 145, 143), (142, 741, 143), (748, 758, 755, 743), (757, 753, 749, 759), (746, 753, 757), (117, 746, 757, 112), (112, 757, 106), (116, 739, 746, 117), (115, 733, 739, 116), (114, 727, 733, 115), (111, 721, 727, 114), (105, 715, 721, 111), (152, 709, 715, 104), (715, 105, 104), (703, 709, 152, 153), (697, 703, 153, 164), (691, 697, 164, 163), (685, 691, 163, 162), (679, 685, 162, 161), (672, 679, 161, 160), (743, 755, 749), (660, 650, 653, 658), (665, 672, 160, 157), (671, 665, 157, 156), (155, 671, 156), (758, 748, 109, 113), (109, 748, 110), (748, 142, 141, 110), (748, 741, 142), (741, 748, 743, 735), (757, 759, 107, 106), (107, 759, 108), (108, 759, 758, 113), (758, 759, 749, 755), (649, 658, 653), (647, 646, 150, 149), (150, 646, 151), (149, 192, 647), (151, 646, 650, 158), (650, 646, 649, 653), (650, 660, 159, 158), (154, 159, 660, 155), (660, 671, 155), (660, 658, 665, 671), (693, 694, 688, 687), (711, 712, 706, 705), (734, 740, 739, 733), (704, 710, 709, 703), (686, 692, 691, 685), (657, 664, 656), (657, 670, 664), (657, 663, 670), (663, 678, 670), (663, 677, 678), (663, 669, 677), (669, 684, 677), (669, 676, 684), (676, 690, 684), (676, 683, 690), (683, 696, 690), (683, 689, 696), (689, 702, 696), (689, 695, 702), (695, 708, 702), (695, 701, 708), (701, 714, 708), (701, 707, 714), (707, 720, 714), (707, 713, 720), (713, 726, 720), (713, 719, 726), (719, 732, 726), (719, 725, 732), (725, 738, 732), (725, 731, 738), (731, 745, 738), (731, 737, 745), (737, 752, 745), (737, 744, 752), (744, 756, 752), (744, 751, 756), (678, 677, 680, 673), (656, 664, 659, 651), (670, 678, 673, 666), (756, 751, 742, 750), (731, 725, 718, 724), (742, 751, 744, 736), (664, 670, 666, 659), (749, 750, 742, 743), (648, 652, 651, 649), (654, 655, 652, 648), (661, 662, 655, 654), (667, 668, 662, 661), (674, 675, 668, 667), (681, 682, 675, 674), (687, 688, 682, 681), (699, 700, 694, 693), (705, 706, 700, 699), (717, 718, 712, 711), (723, 724, 718, 717), (729, 730, 724, 723), (735, 736, 730, 729), (742, 736, 735, 743), (747, 754, 753, 746), (740, 747, 746, 739), (728, 734, 733, 727), (722, 728, 727, 721), (716, 722, 721, 715), (710, 716, 715, 709), (698, 704, 703, 697), (692, 698, 697, 691), (680, 686, 685, 679), (673, 680, 679, 672), (666, 673, 672, 665), (659, 666, 665, 658), (753, 754, 750, 749), (651, 659, 658, 649), (663, 657, 652, 655), (675, 683, 676, 668), (694, 701, 695, 688), (712, 719, 713, 706), (737, 731, 724, 730), (745, 752, 754, 747), (726, 732, 734, 728), (708, 714, 716, 710), (690, 696, 698, 692), (752, 756, 750, 754), (669, 663, 655, 662), (682, 689, 683, 675), (700, 707, 701, 694), (718, 725, 719, 712), (744, 737, 730, 736), (738, 745, 747, 740), (720, 726, 728, 722), (702, 708, 710, 704), (684, 690, 692, 686), (676, 669, 662, 668), (688, 695, 689, 682), (713, 707, 700, 706), (732, 738, 740, 734), (716, 714, 720, 722), (696, 702, 704, 698), (677, 684, 686, 680), (652, 657, 656, 651)])
me_cube_003.use_remesh_preserve_volume = False
me_cube_003.use_remesh_preserve_attributes = False
me_cube_003.use_mirror_vertex_groups = False
me_cube_003.update()

# ---- objects
ob_reaper = bpy.data.objects.new('Reaper', me_cube_003)
ob_camera = bpy.data.objects.new('Camera', cam_camera)

# ---- transforms, parenting, visibility, modifiers, constraints
ob_reaper.location = (0.0, 0.0, 0.0)
ob_reaper.lineart.crease_threshold = 0.0
ob_camera.location = (7.481, -6.508, 5.344)
ob_camera.rotation_euler = (1.109, 0.01082, 0.8149)
ob_camera.lock_rotations_4d = False
ob_camera.empty_display_type = 'ARROWS'
ob_camera.color = (0.0, 0.0, 0.0, 0.0)
ob_camera.display_type = 'WIRE'
ob_camera.lineart.crease_threshold = 0.0

# ---- collection membership
col_collection_1.objects.link(ob_reaper)
col_collection_1.objects.link(ob_camera)

# ---- scene / render settings (as saved in the file)
scene.camera = ob_camera
scene.frame_start = 1; scene.frame_end = 250; scene.frame_set(1)
scene.render.engine = 'BLENDER_EEVEE_NEXT'
scene.render.image_settings.color_mode = 'RGB'
scene.render.image_settings.compression = 90
scene.render.resolution_percentage = 50
scene.render.dither_intensity = 0.0
scene.cycles.use_denoising = False
scene.cycles.samples = 10
scene.cycles.sampling_pattern = 'TABULATED_SOBOL'
scene.cycles.light_sampling_threshold = 0.0
scene.cycles.use_adaptive_sampling = False
scene.cycles.use_light_tree = False
scene.cycles.blur_glossy = 0.0
scene.cycles.volume_bounces = 1
scene.cycles.pixel_filter_type = 'GAUSSIAN'
scene.cycles.sample_clamp_indirect = 0.0
scene.view_settings.view_transform = 'Standard'
bpy.context.view_layer.update()

# ---- added for rendering (the .blend has no usable light): sun
light_auto_sun = bpy.data.lights.new('AutoSun', 'SUN')
light_auto_sun.energy = 3.0
light_auto_sun.angle = 0.0523599
ob_auto_sun = bpy.data.objects.new('AutoSun', light_auto_sun)
scene.collection.objects.link(ob_auto_sun)
ob_auto_sun.rotation_euler = (0.872665, 0.174533, 0.523599)
bpy.context.view_layer.update()
